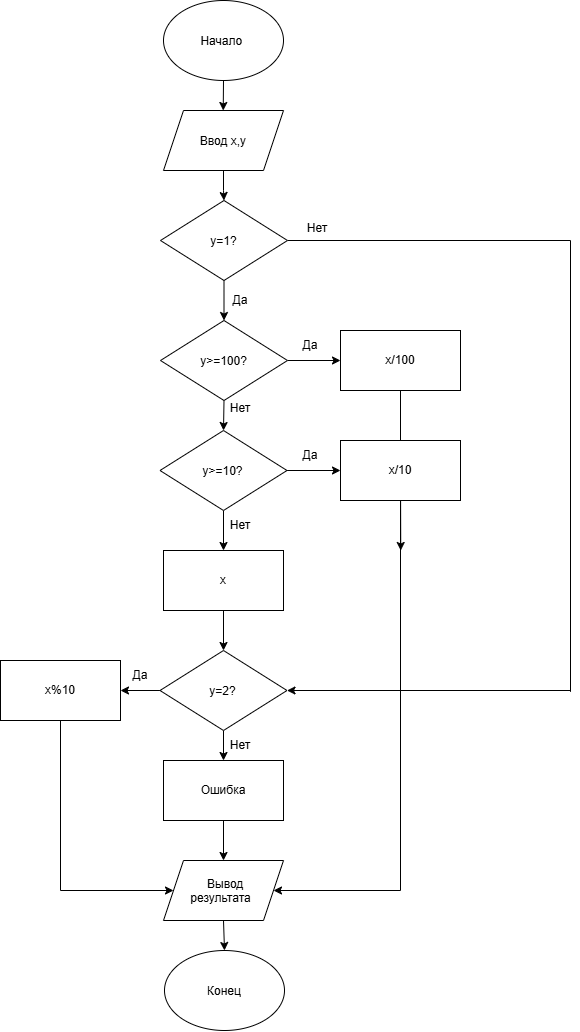

The diagram above was exported from draw.io. Its source (the exported page's mxGraphModel, read from the mxfile embedded in the PNG):
<mxGraphModel dx="911" dy="593" grid="1" gridSize="10" guides="1" tooltips="1" connect="1" arrows="1" fold="1" page="1" pageScale="1" pageWidth="827" pageHeight="1169" math="0" shadow="0">
  <root>
    <mxCell id="0" />
    <mxCell id="1" parent="0" />
    <mxCell id="_aJweMgJ4vJ1JxOk4gi4-2" edge="1" parent="1" source="_aJweMgJ4vJ1JxOk4gi4-1" style="edgeStyle=orthogonalEdgeStyle;rounded=0;orthogonalLoop=1;jettySize=auto;html=1;exitX=0.5;exitY=1;exitDx=0;exitDy=0;">
      <mxGeometry relative="1" as="geometry">
        <mxPoint x="412.7307692307693" y="130" as="targetPoint" />
      </mxGeometry>
    </mxCell>
    <mxCell id="_aJweMgJ4vJ1JxOk4gi4-1" parent="1" style="ellipse;whiteSpace=wrap;html=1;shapeInside=1;" value="Начало&amp;nbsp;" vertex="1">
      <mxGeometry height="80" width="120" x="353" y="20" as="geometry" />
    </mxCell>
    <mxCell id="_aJweMgJ4vJ1JxOk4gi4-19" edge="1" parent="1" source="_aJweMgJ4vJ1JxOk4gi4-3" style="edgeStyle=orthogonalEdgeStyle;rounded=0;orthogonalLoop=1;jettySize=auto;html=1;" target="_aJweMgJ4vJ1JxOk4gi4-18" value="">
      <mxGeometry relative="1" as="geometry" />
    </mxCell>
    <mxCell id="_aJweMgJ4vJ1JxOk4gi4-3" parent="1" style="shape=parallelogram;perimeter=parallelogramPerimeter;whiteSpace=wrap;html=1;shapeInside=1;fixedSize=1;" value="Ввод x,y" vertex="1">
      <mxGeometry height="60" width="120" x="353" y="130" as="geometry" />
    </mxCell>
    <mxCell id="_aJweMgJ4vJ1JxOk4gi4-21" edge="1" parent="1" source="_aJweMgJ4vJ1JxOk4gi4-18" style="edgeStyle=orthogonalEdgeStyle;rounded=0;orthogonalLoop=1;jettySize=auto;html=1;exitX=0.5;exitY=1;exitDx=0;exitDy=0;entryX=0.5;entryY=0;entryDx=0;entryDy=0;" target="_aJweMgJ4vJ1JxOk4gi4-20">
      <mxGeometry relative="1" as="geometry" />
    </mxCell>
    <mxCell id="_aJweMgJ4vJ1JxOk4gi4-43" edge="1" parent="1" source="_aJweMgJ4vJ1JxOk4gi4-18" style="edgeStyle=orthogonalEdgeStyle;rounded=0;orthogonalLoop=1;jettySize=auto;html=1;endArrow=none;endFill=0;" value="">
      <mxGeometry relative="1" x="-0.6133" as="geometry">
        <mxPoint x="760" y="711.33" as="targetPoint" />
      </mxGeometry>
    </mxCell>
    <mxCell id="_aJweMgJ4vJ1JxOk4gi4-18" parent="1" style="rhombus;whiteSpace=wrap;html=1;shapeInside=1;" value="y=1?" vertex="1">
      <mxGeometry height="80" width="127" x="350" y="220" as="geometry" />
    </mxCell>
    <mxCell id="_aJweMgJ4vJ1JxOk4gi4-23" edge="1" parent="1" source="_aJweMgJ4vJ1JxOk4gi4-20" style="edgeStyle=orthogonalEdgeStyle;rounded=0;orthogonalLoop=1;jettySize=auto;html=1;exitX=0.5;exitY=1;exitDx=0;exitDy=0;entryX=0.5;entryY=0;entryDx=0;entryDy=0;" target="_aJweMgJ4vJ1JxOk4gi4-22">
      <mxGeometry relative="1" as="geometry" />
    </mxCell>
    <mxCell id="_aJweMgJ4vJ1JxOk4gi4-25" edge="1" parent="1" source="_aJweMgJ4vJ1JxOk4gi4-20" style="edgeStyle=orthogonalEdgeStyle;rounded=0;orthogonalLoop=1;jettySize=auto;html=1;" target="_aJweMgJ4vJ1JxOk4gi4-24" value="">
      <mxGeometry relative="1" as="geometry" />
    </mxCell>
    <mxCell id="_aJweMgJ4vJ1JxOk4gi4-20" parent="1" style="rhombus;whiteSpace=wrap;html=1;shapeInside=1;" value="y&amp;gt;=100?&lt;div&gt;&lt;br&gt;&lt;/div&gt;" vertex="1">
      <mxGeometry height="80" width="127" x="350" y="340" as="geometry" />
    </mxCell>
    <mxCell id="_aJweMgJ4vJ1JxOk4gi4-27" edge="1" parent="1" source="_aJweMgJ4vJ1JxOk4gi4-22" style="edgeStyle=orthogonalEdgeStyle;rounded=0;orthogonalLoop=1;jettySize=auto;html=1;" target="_aJweMgJ4vJ1JxOk4gi4-26" value="">
      <mxGeometry relative="1" as="geometry" />
    </mxCell>
    <mxCell id="_aJweMgJ4vJ1JxOk4gi4-34" edge="1" parent="1" source="_aJweMgJ4vJ1JxOk4gi4-22" style="edgeStyle=orthogonalEdgeStyle;rounded=0;orthogonalLoop=1;jettySize=auto;html=1;" target="_aJweMgJ4vJ1JxOk4gi4-33" value="">
      <mxGeometry relative="1" as="geometry" />
    </mxCell>
    <mxCell id="_aJweMgJ4vJ1JxOk4gi4-22" parent="1" style="rhombus;whiteSpace=wrap;html=1;shapeInside=1;" value="y&amp;gt;=10?&lt;br&gt;&lt;div&gt;&lt;br&gt;&lt;/div&gt;" vertex="1">
      <mxGeometry height="80" width="127" x="349.5" y="450" as="geometry" />
    </mxCell>
    <mxCell id="_aJweMgJ4vJ1JxOk4gi4-54" edge="1" parent="1" source="_aJweMgJ4vJ1JxOk4gi4-24" style="edgeStyle=orthogonalEdgeStyle;rounded=0;orthogonalLoop=1;jettySize=auto;html=1;exitX=0.5;exitY=1;exitDx=0;exitDy=0;">
      <mxGeometry relative="1" as="geometry">
        <mxPoint x="590.2499999999998" y="570" as="targetPoint" />
      </mxGeometry>
    </mxCell>
    <mxCell id="_aJweMgJ4vJ1JxOk4gi4-24" parent="1" style="rounded=0;whiteSpace=wrap;html=1;" value="x/100" vertex="1">
      <mxGeometry height="60" width="120" x="530" y="350" as="geometry" />
    </mxCell>
    <mxCell id="_aJweMgJ4vJ1JxOk4gi4-50" edge="1" parent="1" source="_aJweMgJ4vJ1JxOk4gi4-26" style="edgeStyle=orthogonalEdgeStyle;rounded=0;orthogonalLoop=1;jettySize=auto;html=1;exitX=0.5;exitY=1;exitDx=0;exitDy=0;endArrow=none;endFill=0;">
      <mxGeometry relative="1" as="geometry">
        <mxPoint x="590" y="910" as="targetPoint" />
      </mxGeometry>
    </mxCell>
    <mxCell id="_aJweMgJ4vJ1JxOk4gi4-26" parent="1" style="rounded=0;whiteSpace=wrap;html=1;" value="&lt;div&gt;&lt;br&gt;&lt;/div&gt;&lt;div&gt;&lt;br&gt;&lt;/div&gt;x/10&lt;div&gt;&lt;br&gt;&lt;/div&gt;&lt;div&gt;&lt;br&gt;&lt;/div&gt;" vertex="1">
      <mxGeometry height="60" width="120" x="530" y="460" as="geometry" />
    </mxCell>
    <mxCell id="_aJweMgJ4vJ1JxOk4gi4-28" parent="1" style="text;html=1;whiteSpace=wrap;strokeColor=none;fillColor=none;align=center;verticalAlign=middle;rounded=0;" value="Да" vertex="1">
      <mxGeometry height="30" width="60" x="400" y="305" as="geometry" />
    </mxCell>
    <mxCell id="_aJweMgJ4vJ1JxOk4gi4-29" parent="1" style="text;html=1;whiteSpace=wrap;strokeColor=none;fillColor=none;align=center;verticalAlign=middle;rounded=0;" value="Да" vertex="1">
      <mxGeometry height="30" width="60" x="470" y="350" as="geometry" />
    </mxCell>
    <mxCell id="_aJweMgJ4vJ1JxOk4gi4-30" parent="1" style="text;html=1;whiteSpace=wrap;strokeColor=none;fillColor=none;align=center;verticalAlign=middle;rounded=0;" value="Да" vertex="1">
      <mxGeometry height="30" width="60" x="470" y="460" as="geometry" />
    </mxCell>
    <mxCell id="_aJweMgJ4vJ1JxOk4gi4-37" edge="1" parent="1" source="_aJweMgJ4vJ1JxOk4gi4-33" style="edgeStyle=orthogonalEdgeStyle;rounded=0;orthogonalLoop=1;jettySize=auto;html=1;" target="_aJweMgJ4vJ1JxOk4gi4-36" value="">
      <mxGeometry relative="1" as="geometry" />
    </mxCell>
    <mxCell id="_aJweMgJ4vJ1JxOk4gi4-33" parent="1" style="rounded=0;whiteSpace=wrap;html=1;" value="x" vertex="1">
      <mxGeometry height="60" width="120" x="353" y="570" as="geometry" />
    </mxCell>
    <mxCell id="_aJweMgJ4vJ1JxOk4gi4-35" parent="1" style="text;html=1;whiteSpace=wrap;strokeColor=none;fillColor=none;align=center;verticalAlign=middle;rounded=0;" value="Нет&lt;div&gt;&lt;br&gt;&lt;/div&gt;" vertex="1">
      <mxGeometry height="30" width="60" x="400" y="420" as="geometry" />
    </mxCell>
    <mxCell id="_aJweMgJ4vJ1JxOk4gi4-46" edge="1" parent="1" source="_aJweMgJ4vJ1JxOk4gi4-36" style="edgeStyle=orthogonalEdgeStyle;rounded=0;orthogonalLoop=1;jettySize=auto;html=1;exitX=0.5;exitY=1;exitDx=0;exitDy=0;entryX=0.5;entryY=0;entryDx=0;entryDy=0;" target="_aJweMgJ4vJ1JxOk4gi4-45">
      <mxGeometry relative="1" as="geometry" />
    </mxCell>
    <mxCell id="_aJweMgJ4vJ1JxOk4gi4-57" edge="1" parent="1" source="_aJweMgJ4vJ1JxOk4gi4-36" style="edgeStyle=orthogonalEdgeStyle;rounded=0;orthogonalLoop=1;jettySize=auto;html=1;exitX=0;exitY=0.5;exitDx=0;exitDy=0;">
      <mxGeometry relative="1" as="geometry">
        <mxPoint x="310" y="709.8214285714284" as="targetPoint" />
      </mxGeometry>
    </mxCell>
    <mxCell id="_aJweMgJ4vJ1JxOk4gi4-36" parent="1" style="rhombus;whiteSpace=wrap;html=1;shapeInside=1;" value="y=2?&lt;div&gt;&lt;br/&gt;&lt;/div&gt;" vertex="1">
      <mxGeometry height="80" width="127" x="349.5" y="670" as="geometry" />
    </mxCell>
    <mxCell id="_aJweMgJ4vJ1JxOk4gi4-44" edge="1" parent="1" style="endArrow=classic;html=1;rounded=0;entryX=1;entryY=0.5;entryDx=0;entryDy=0;" target="_aJweMgJ4vJ1JxOk4gi4-36" value="">
      <mxGeometry height="50" relative="1" width="50" as="geometry">
        <mxPoint x="760" y="710" as="sourcePoint" />
        <mxPoint x="810" y="660" as="targetPoint" />
      </mxGeometry>
    </mxCell>
    <mxCell id="_aJweMgJ4vJ1JxOk4gi4-49" edge="1" parent="1" source="_aJweMgJ4vJ1JxOk4gi4-45" style="edgeStyle=orthogonalEdgeStyle;rounded=0;orthogonalLoop=1;jettySize=auto;html=1;exitX=0.5;exitY=1;exitDx=0;exitDy=0;entryX=0.5;entryY=0;entryDx=0;entryDy=0;" target="_aJweMgJ4vJ1JxOk4gi4-48">
      <mxGeometry relative="1" as="geometry" />
    </mxCell>
    <mxCell id="_aJweMgJ4vJ1JxOk4gi4-45" parent="1" style="rounded=0;whiteSpace=wrap;html=1;" value="Ошибка" vertex="1">
      <mxGeometry height="60" width="120" x="353" y="780" as="geometry" />
    </mxCell>
    <mxCell id="_aJweMgJ4vJ1JxOk4gi4-47" parent="1" style="text;html=1;whiteSpace=wrap;strokeColor=none;fillColor=none;align=center;verticalAlign=middle;rounded=0;" value="Нет" vertex="1">
      <mxGeometry height="30" width="60" x="400" y="750" as="geometry" />
    </mxCell>
    <mxCell id="_aJweMgJ4vJ1JxOk4gi4-64" edge="1" parent="1" source="_aJweMgJ4vJ1JxOk4gi4-48" style="edgeStyle=orthogonalEdgeStyle;rounded=0;orthogonalLoop=1;jettySize=auto;html=1;exitX=0.5;exitY=1;exitDx=0;exitDy=0;entryX=0.5;entryY=0;entryDx=0;entryDy=0;" target="_aJweMgJ4vJ1JxOk4gi4-63">
      <mxGeometry relative="1" as="geometry" />
    </mxCell>
    <mxCell id="_aJweMgJ4vJ1JxOk4gi4-48" parent="1" style="shape=parallelogram;perimeter=parallelogramPerimeter;whiteSpace=wrap;html=1;shapeInside=1;fixedSize=1;" value="Вывод результата" vertex="1">
      <mxGeometry height="60" width="120" x="353" y="880" as="geometry" />
    </mxCell>
    <mxCell id="_aJweMgJ4vJ1JxOk4gi4-53" edge="1" parent="1" style="endArrow=classic;html=1;rounded=0;entryX=1;entryY=0.5;entryDx=0;entryDy=0;" target="_aJweMgJ4vJ1JxOk4gi4-48" value="">
      <mxGeometry height="50" relative="1" width="50" as="geometry">
        <mxPoint x="590" y="910" as="sourcePoint" />
        <mxPoint x="600" y="810" as="targetPoint" />
      </mxGeometry>
    </mxCell>
    <mxCell id="_aJweMgJ4vJ1JxOk4gi4-55" parent="1" style="rounded=0;whiteSpace=wrap;html=1;" value="x%10" vertex="1">
      <mxGeometry height="60" width="120" x="190" y="680" as="geometry" />
    </mxCell>
    <mxCell id="_aJweMgJ4vJ1JxOk4gi4-61" edge="1" parent="1" source="_aJweMgJ4vJ1JxOk4gi4-55" style="endArrow=classic;html=1;rounded=0;exitX=0.5;exitY=1;exitDx=0;exitDy=0;entryX=0;entryY=0.5;entryDx=0;entryDy=0;" target="_aJweMgJ4vJ1JxOk4gi4-48" value="">
      <mxGeometry height="50" relative="1" width="50" x="0.1797" as="geometry">
        <Array as="points">
          <mxPoint x="250" y="910" />
        </Array>
        <mxPoint x="360" y="960" as="sourcePoint" />
        <mxPoint x="410" y="910" as="targetPoint" />
      </mxGeometry>
    </mxCell>
    <mxCell id="_aJweMgJ4vJ1JxOk4gi4-62" parent="1" style="text;html=1;whiteSpace=wrap;strokeColor=none;fillColor=none;align=center;verticalAlign=middle;rounded=0;" value="Да" vertex="1">
      <mxGeometry height="30" width="60" x="300" y="680" as="geometry" />
    </mxCell>
    <mxCell id="_aJweMgJ4vJ1JxOk4gi4-63" parent="1" style="ellipse;whiteSpace=wrap;html=1;shapeInside=1;" value="Конец&lt;div&gt;&lt;br/&gt;&lt;/div&gt;" vertex="1">
      <mxGeometry height="80" width="120" x="354" y="970" as="geometry" />
    </mxCell>
    <mxCell id="_aJweMgJ4vJ1JxOk4gi4-65" parent="1" style="text;html=1;whiteSpace=wrap;strokeColor=none;fillColor=none;align=center;verticalAlign=middle;rounded=0;" value="Нет" vertex="1">
      <mxGeometry height="30" width="60" x="400" y="530" as="geometry" />
    </mxCell>
    <mxCell id="_aJweMgJ4vJ1JxOk4gi4-66" parent="1" style="text;html=1;whiteSpace=wrap;strokeColor=none;fillColor=none;align=center;verticalAlign=middle;rounded=0;" value="Нет&lt;div&gt;&lt;br&gt;&lt;/div&gt;" vertex="1">
      <mxGeometry height="30" width="60" x="476.5" y="240" as="geometry" />
    </mxCell>
  </root>
</mxGraphModel>